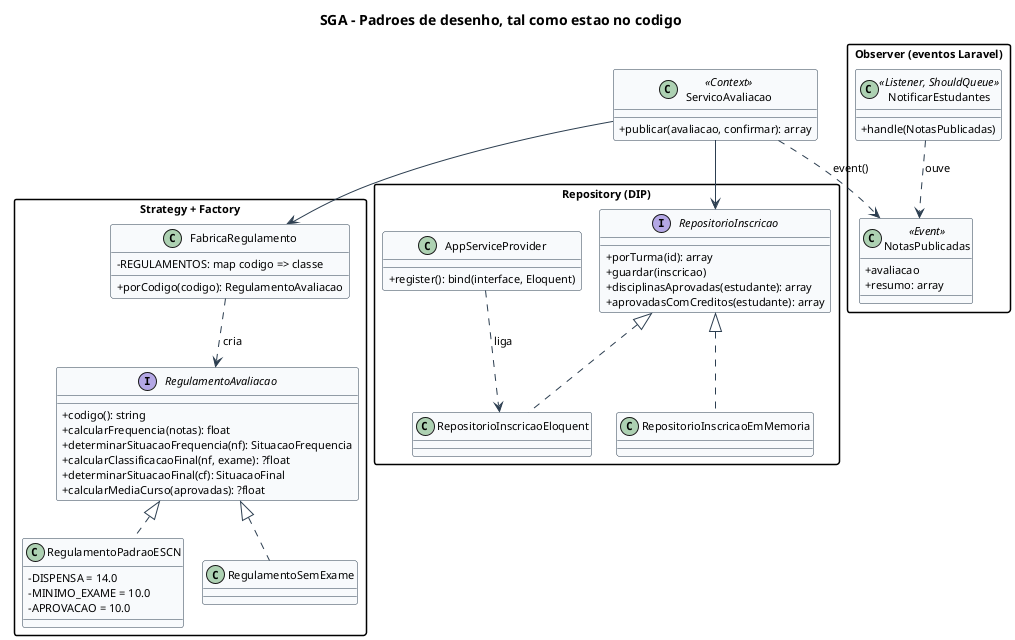

The diagram above was rendered by PlantUML. Its source (embedded in the PNG):
@startuml padroes-implementados
!pragma layout smetana
skinparam backgroundColor White
skinparam shadowing false
skinparam packageStyle rectangle
skinparam ArrowColor #2C3E50
skinparam ClassBorderColor #2C3E50
skinparam ClassBackgroundColor #F8FAFC
skinparam ClassAttributeIconSize 0
skinparam defaultFontName Helvetica
skinparam defaultFontSize 11
title SGA - Padroes de desenho, tal como estao no codigo

package "Strategy + Factory" {
  interface RegulamentoAvaliacao {
    +codigo(): string
    +calcularFrequencia(notas): float
    +determinarSituacaoFrequencia(nf): SituacaoFrequencia
    +calcularClassificacaoFinal(nf, exame): ?float
    +determinarSituacaoFinal(cf): SituacaoFinal
    +calcularMediaCurso(aprovadas): ?float
  }
  class RegulamentoPadraoESCN {
    -DISPENSA = 14.0
    -MINIMO_EXAME = 10.0
    -APROVACAO = 10.0
  }
  class RegulamentoSemExame
  class FabricaRegulamento {
    -REGULAMENTOS: map codigo => classe
    +porCodigo(codigo): RegulamentoAvaliacao
  }
  RegulamentoAvaliacao <|.. RegulamentoPadraoESCN
  RegulamentoAvaliacao <|.. RegulamentoSemExame
  FabricaRegulamento ..> RegulamentoAvaliacao : cria
}

package "Repository (DIP)" {
  interface RepositorioInscricao {
    +porTurma(id): array
    +guardar(inscricao)
    +disciplinasAprovadas(estudante): array
    +aprovadasComCreditos(estudante): array
  }
  class RepositorioInscricaoEloquent
  class RepositorioInscricaoEmMemoria
  RepositorioInscricao <|.. RepositorioInscricaoEloquent
  RepositorioInscricao <|.. RepositorioInscricaoEmMemoria
  class AppServiceProvider {
    +register(): bind(interface, Eloquent)
  }
  AppServiceProvider ..> RepositorioInscricaoEloquent : liga
}

package "Observer (eventos Laravel)" {
  class NotasPublicadas <<Event>> {
    +avaliacao
    +resumo: array
  }
  class NotificarEstudantes <<Listener, ShouldQueue>> {
    +handle(NotasPublicadas)
  }
  NotificarEstudantes ..> NotasPublicadas : ouve
}

class ServicoAvaliacao <<Context>> {
  +publicar(avaliacao, confirmar): array
}
ServicoAvaliacao --> FabricaRegulamento
ServicoAvaliacao --> RepositorioInscricao
ServicoAvaliacao ..> NotasPublicadas : event()
@enduml